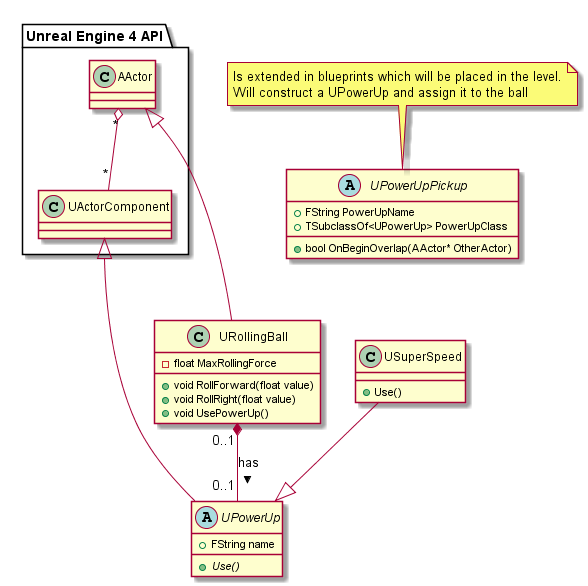

The diagram above was rendered by PlantUML. Its source (embedded in the PNG):
@startuml

package "Unreal Engine 4 API" {
    class AActor {
    }
    class UActorComponent {
    }
}

class URollingBall {
	-float MaxRollingForce
	+void RollForward(float value)
	+void RollRight(float value)
	+void UsePowerUp()
}

abstract class UPowerUp {
    +FString name
    +{abstract} Use()
}

abstract class UPowerUpPickup {
    +FString PowerUpName
    +TSubclassOf<UPowerUp> PowerUpClass
    +bool OnBeginOverlap(AActor* OtherActor)
}
note top:Is extended in blueprints which will be placed in the level.\nWill construct a UPowerUp and assign it to the ball

class USuperSpeed {
    +Use()
}

AActor "*" o-- "*" UActorComponent

URollingBall "0..1" *-- "0..1" UPowerUp : has >
UPowerUp --|> UActorComponent
AActor <|--- URollingBall
USuperSpeed --|> UPowerUp



@enduml